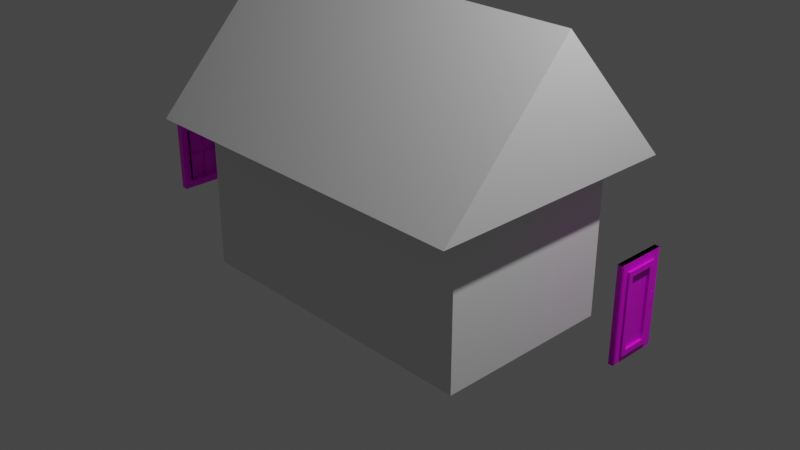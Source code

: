 # Source: House.blend  (saved by Blender 2.80.74; exported with 4.5.12 LTS)
import bpy
from mathutils import Matrix  # noqa: F401  (used for matrix-valued properties, if any)

bpy.ops.wm.read_factory_settings(use_empty=True)
scene = bpy.context.scene
scene.name = 'Scene'

# ---- collections
col_collection = bpy.data.collections.new('Collection'); scene.collection.children.link(col_collection)

# ---- images (referenced by path relative to the original .blend; pixels are not part of the script)
import os
ASSET_DIR = os.environ.get("B2B_ASSET_DIR", "")  # directory of the original .blend (textures are referenced by path, not embedded)
HERE = os.path.dirname(os.path.abspath(__file__))  # packed textures are extracted next to this script under _unpacked/

def load_image(name, relpath, width, height, colorspace="sRGB"):
    """Load a texture the original file referenced (path relative to the .blend, or extracted next to this script)."""
    p = next((c for c in (os.path.join(HERE, relpath), os.path.join(ASSET_DIR, relpath)) if relpath and os.path.exists(c)), "")
    if p:
        img = bpy.data.images.load(p, check_existing=True)
        img.name = name
    else:  # same state as the original file: an image datablock whose file is absent (Cycles renders it pink)
        img = bpy.data.images.new(name, width, height)
        img.source = "FILE"
        img.filepath = "//" + (relpath or name)
    img.colorspace_settings.name = colorspace
    return img
img_variation_a_png = load_image('variation-a.png', 'Textures/variation-a.png', 1024, 1024, 'sRGB')
img_variation_a_png_001 = load_image('variation-a.png.001', 'Textures/variation-a.png', 1024, 1024, 'sRGB')

# ---- materials (node trees are filled in below, after node groups)
mat_material_003 = bpy.data.materials.new('Material.003')
mat_material_003.use_transparent_shadow = False
mat_material_002 = bpy.data.materials.new('Material.002')
mat_material_002.use_transparent_shadow = False
mat_material_005 = bpy.data.materials.new('Material.005')
mat_material_005.use_transparent_shadow = False
mat_material_004 = bpy.data.materials.new('Material.004')
mat_material_004.use_transparent_shadow = False

# ---- material node trees
mat_material_003.use_nodes = True; mat_material_003.node_tree.nodes.clear()
_N = mat_material_003.node_tree.nodes; _L = mat_material_003.node_tree.links
n0 = _N.new('ShaderNodeOutputMaterial'); n0.name = 'Material Output'; n0.location = (300, 300)
n1 = _N.new('ShaderNodeBsdfPrincipled'); n1.name = 'Principled BSDF'; n1.location = (10, 300)
n1.distribution = 'GGX'
n1.subsurface_method = 'BURLEY'
n1.inputs[3].default_value = 1.45
n1.inputs[27].default_value = (0.0, 0.0, 0.0, 1.0)
n1.inputs[28].default_value = 1.0
n2 = _N.new('ShaderNodeTexImage'); n2.name = 'Image Texture'; n2.location = (-280, 280)
n2.image = img_variation_a_png
_L.new(n1.outputs[0], n0.inputs[0])
_L.new(n2.outputs[0], n1.inputs[0])
n0.is_active_output = True
mat_material_002.use_nodes = True; mat_material_002.node_tree.nodes.clear()
_N = mat_material_002.node_tree.nodes; _L = mat_material_002.node_tree.links
n0 = _N.new('ShaderNodeOutputMaterial'); n0.name = 'Material Output'; n0.location = (300, 300)
n1 = _N.new('ShaderNodeBsdfPrincipled'); n1.name = 'Principled BSDF'; n1.location = (10, 300)
n1.distribution = 'GGX'
n1.subsurface_method = 'BURLEY'
n1.inputs[3].default_value = 1.45
n1.inputs[27].default_value = (0.0, 0.0, 0.0, 1.0)
n1.inputs[28].default_value = 1.0
n2 = _N.new('ShaderNodeTexImage'); n2.name = 'Image Texture'; n2.location = (-280, 280)
n2.image = img_variation_a_png
_L.new(n1.outputs[0], n0.inputs[0])
_L.new(n2.outputs[0], n1.inputs[0])
n0.is_active_output = True
mat_material_005.use_nodes = True; mat_material_005.node_tree.nodes.clear()
_N = mat_material_005.node_tree.nodes; _L = mat_material_005.node_tree.links
n0 = _N.new('ShaderNodeOutputMaterial'); n0.name = 'Material Output'; n0.location = (300, 300)
n1 = _N.new('ShaderNodeBsdfPrincipled'); n1.name = 'Principled BSDF'; n1.location = (10, 300)
n1.distribution = 'GGX'
n1.subsurface_method = 'BURLEY'
n1.inputs[3].default_value = 1.45
n1.inputs[27].default_value = (0.0, 0.0, 0.0, 1.0)
n1.inputs[28].default_value = 1.0
n2 = _N.new('ShaderNodeTexImage'); n2.name = 'Image Texture'; n2.location = (-280, 280)
n2.image = img_variation_a_png_001
_L.new(n1.outputs[0], n0.inputs[0])
_L.new(n2.outputs[0], n1.inputs[0])
n0.is_active_output = True
mat_material_004.use_nodes = True; mat_material_004.node_tree.nodes.clear()
_N = mat_material_004.node_tree.nodes; _L = mat_material_004.node_tree.links
n0 = _N.new('ShaderNodeOutputMaterial'); n0.name = 'Material Output'; n0.location = (300, 300)
n1 = _N.new('ShaderNodeBsdfPrincipled'); n1.name = 'Principled BSDF'; n1.location = (10, 300)
n1.distribution = 'GGX'
n1.subsurface_method = 'BURLEY'
n1.inputs[3].default_value = 1.45
n1.inputs[27].default_value = (0.0, 0.0, 0.0, 1.0)
n1.inputs[28].default_value = 1.0
n2 = _N.new('ShaderNodeTexImage'); n2.name = 'Image Texture'; n2.location = (-280, 280)
n2.image = img_variation_a_png_001
_L.new(n1.outputs[0], n0.inputs[0])
_L.new(n2.outputs[0], n1.inputs[0])
n0.is_active_output = True

# ---- world
world_world = bpy.data.worlds.new('World'); scene.world = world_world
world_world.use_nodes = True; world_world.node_tree.nodes.clear()
_N = world_world.node_tree.nodes; _L = world_world.node_tree.links
n0 = _N.new('ShaderNodeOutputWorld'); n0.name = 'World Output'; n0.location = (300, 300)
n1 = _N.new('ShaderNodeBackground'); n1.name = 'Background'; n1.location = (10, 300)
n1.inputs[0].default_value = (0.05088, 0.05088, 0.05088, 1.0)
_L.new(n1.outputs[0], n0.inputs[0])
n0.is_active_output = True
world_world.color = (0.05088, 0.05088, 0.05088)
world_world.use_sun_shadow = False
world_world.sun_shadow_jitter_overblur = 0.0

# ---- cameras
cam_camera = bpy.data.cameras.new('Camera')
cam_camera.clip_end = 100.0
cam_camera.ortho_scale = 7.314

# ---- lights
light_light = bpy.data.lights.new('Light', 'POINT')
light_light.transmission_factor = 0.0
light_light.energy = 1000.0
light_light.shadow_soft_size = 0.1
light_light.shadow_maximum_resolution = 0.006
light_light.use_absolute_resolution = True

# ---- meshes
me_cylinder_001 = bpy.data.meshes.new('Cylinder.001')
me_cylinder_001.from_pydata([(0.0, 1.0, -1.0), (0.0, 1.0, 1.0), (0.866, -0.5, -1.0), (0.866, -0.5, 1.0), (-0.866, -0.5, -1.0), (-0.866, -0.5, 1.0), (-0.6042, -0.4425, -0.8649), (-0.6042, -2.195, -0.8649), (0.6211, -0.4425, -0.8649), (0.6211, -2.195, -0.8649), (-0.6042, -0.4425, 0.8767), (-0.6042, -2.195, 0.8767), (0.6211, -0.4425, 0.8767), (0.6211, -2.195, 0.8767), (-0.6042, -1.957, -0.8649), (0.6211, -1.957, 0.8767), (0.6211, -1.957, -0.8649), (-0.6042, -1.957, 0.8767)], [], [(0, 1, 3, 2), (2, 3, 5, 4), (3, 1, 5), (4, 5, 1, 0), (0, 2, 4), (6, 10, 12, 8), (16, 8, 12, 15), (15, 12, 10, 17), (11, 7, 9, 13), (14, 6, 8, 16), (17, 10, 6, 14), (11, 17, 14, 7), (7, 14, 16, 9), (13, 15, 17, 11), (9, 16, 15, 13)])
_uv = me_cylinder_001.uv_layers.new(name='UVMap')
_uv.uv.foreach_set('vector', [1.0, 0.5, 1.0, 1.0, 0.6667, 1.0, 0.6667, 0.5, 0.6667, 0.5, 0.6667, 1.0, 0.3333, 1.0, 0.3333, 0.5, 0.4578, 0.13, 0.25, 0.49, 0.04215, 0.13, 0.3333, 0.5, 0.3333, 1.0, -5.96e-08, 1.0, -5.96e-08, 0.5, 0.75, 0.49, 0.9578, 0.13, 0.5422, 0.13, 0.375, 0.0, 0.625, 0.0, 0.625, 0.25, 0.375, 0.25, 0.4089, 0.25, 0.625, 0.25, 0.625, 0.5, 0.4089, 0.5, 0.4089, 0.5, 0.625, 0.5, 0.625, 0.75, 0.4089, 0.75, 0.375, 0.75, 0.625, 0.75, 0.625, 1.0, 0.375, 1.0, 0.1589, 0.5, 0.375, 0.5, 0.375, 0.75, 0.1589, 0.75, 0.6589, 0.5, 0.875, 0.5, 0.875, 0.75, 0.6589, 0.75, 0.625, 0.5, 0.6589, 0.5, 0.6589, 0.75, 0.625, 0.75, 0.125, 0.5, 0.1589, 0.5, 0.1589, 0.75, 0.125, 0.75, 0.375, 0.5, 0.4089, 0.5, 0.4089, 0.75, 0.375, 0.75, 0.375, 0.25, 0.4089, 0.25, 0.4089, 0.5, 0.375, 0.5])
me_cylinder_001.materials.append(None)
me_cylinder_001.use_remesh_preserve_volume = False
me_cylinder_001.use_remesh_preserve_attributes = False
me_cylinder_001.use_mirror_vertex_groups = False
me_cylinder_001.update()
me_plane_003 = bpy.data.meshes.new('Plane.003')
me_plane_003.from_pydata([(-1.165, -1.0, 1.842e-08), (0.835, -1.0, 1.842e-08), (-1.165, 1.0, 1.842e-08), (0.835, 1.0, 1.842e-08), (-0.9636, 0.7986, 1.842e-08), (-0.9636, -0.7986, 1.842e-08), (0.6337, -0.7986, 1.842e-08), (0.6337, 0.7986, 1.842e-08), (-0.9083, 0.7433, 0.08425), (-0.9083, -0.7433, 0.08425), (0.5783, -0.7433, 0.08425), (0.5783, 0.7433, 0.08425), (-0.9636, 0.7986, 0.08425), (-0.9636, -0.7986, 0.08425), (0.6337, -0.7986, 0.08425), (0.6337, 0.7986, 0.08425), (-0.9083, 0.7433, 0.1748), (-0.9083, -0.7433, 0.1748), (0.5783, -0.7433, 0.1748), (0.5783, 0.7433, 0.1748), (-1.165, 1.0, 0.1705), (-1.165, -1.0, 0.1705), (0.835, -1.0, 0.1705), (0.835, 1.0, 0.1705), (-0.9083, 0.7433, 0.3453), (-0.9083, -0.7433, 0.3453), (0.5783, -0.7433, 0.3453), (0.5783, 0.7433, 0.3453), (-0.9636, 0.7986, 0.2793), (-0.9636, -0.7986, 0.2793), (0.6337, -0.7986, 0.2793), (0.6337, 0.7986, 0.2793), (-1.165, 1.0, 0.2793), (-1.165, -1.0, 0.2793), (0.835, -1.0, 0.2793), (0.835, 1.0, 0.2793), (-0.9636, 0.7986, 0.3636), (-0.9636, -0.7986, 0.3636), (0.6337, -0.7986, 0.3636), (0.6337, 0.7986, 0.3636), (-0.9083, 0.7433, 0.3636), (-0.9083, -0.7433, 0.3636), (0.5783, -0.7433, 0.3636), (0.5783, 0.7433, 0.3636), (-0.9083, 0.7433, 0.4541), (-0.9083, -0.7433, 0.4541), (0.5783, -0.7433, 0.4541), (0.5783, 0.7433, 0.4541), (-0.9083, 0.7433, 0.1748), (-0.9083, -0.7433, 0.1748), (0.5783, -0.7433, 0.1748), (0.5783, 0.7433, 0.1748), (-0.9083, 0.1142, 0.1748), (0.5783, 0.1142, 0.1748), (-0.9083, -0.08367, 0.1748), (0.5783, -0.08367, 0.1748), (-0.239, -0.7433, 0.1748), (-0.239, 0.7433, 0.1748), (-0.239, 0.1142, 0.1748), (-0.239, -0.08367, 0.1748), (-0.1172, -0.7433, 0.1748), (-0.1172, 0.7433, 0.1748), (-0.1172, 0.1142, 0.1748), (-0.1172, -0.08367, 0.1748), (0.5783, -0.08367, 0.08976), (0.5783, 0.1142, 0.08976), (-0.239, 0.1142, 0.08976), (-0.9083, 0.1142, 0.08976), (-0.9083, -0.08367, 0.08976), (-0.239, -0.08367, 0.08976), (-0.1172, 0.7433, 0.08976), (-0.239, 0.7433, 0.08976), (-0.1172, 0.1142, 0.08976), (-0.1172, -0.08367, 0.08976), (-0.239, -0.7433, 0.08976), (-0.1172, -0.7433, 0.08976)], [], [(6, 14, 15, 7), (5, 0, 2, 4), (6, 1, 0, 5), (7, 3, 1, 6), (4, 2, 3, 7), (9, 17, 18, 10), (4, 12, 13, 5), (7, 15, 12, 4), (5, 13, 14, 6), (9, 13, 12, 8), (10, 14, 13, 9), (11, 15, 14, 10), (8, 12, 15, 11), (10, 18, 19, 11), (8, 16, 17, 9), (11, 19, 16, 8), (24, 27, 47, 44), (20, 21, 33, 32), (22, 23, 35, 34), (25, 24, 44, 45), (27, 26, 46, 47), (21, 22, 34, 33), (23, 20, 32, 35), (26, 25, 45, 46), (19, 18, 26, 27), (17, 16, 24, 25), (1, 3, 23, 22), (2, 0, 21, 20), (16, 19, 27, 24), (18, 17, 25, 26), (3, 2, 20, 23), (0, 1, 22, 21), (30, 31, 39, 38), (29, 28, 32, 33), (30, 29, 33, 34), (31, 30, 34, 35), (28, 31, 35, 32), (41, 42, 46, 45), (28, 29, 37, 36), (31, 28, 36, 39), (29, 30, 38, 37), (41, 40, 36, 37), (42, 41, 37, 38), (43, 42, 38, 39), (40, 43, 39, 36), (42, 43, 47, 46), (40, 41, 45, 44), (43, 40, 44, 47), (62, 53, 51, 61), (61, 57, 71, 70), (60, 50, 55, 63), (49, 56, 59, 54), (60, 63, 73, 75), (52, 58, 57, 48), (59, 56, 74, 69), (52, 54, 68, 67), (56, 60, 75, 74), (73, 64, 65, 72), (68, 69, 66, 67), (74, 75, 73, 69), (69, 73, 72, 66), (66, 72, 70, 71), (55, 53, 65, 64), (53, 62, 72, 65), (54, 59, 69, 68), (57, 58, 66, 71), (62, 61, 70, 72), (58, 52, 67, 66), (63, 55, 64, 73)])
me_plane_003.polygons.foreach_set('material_index', [0, 0, 0, 0, 0, 0, 0, 0, 0, 0, 0, 0, 0, 0, 0, 0, 0, 0, 0, 0, 0, 0, 0, 0, 0, 0, 0, 0, 0, 0, 0, 0, 0, 0, 0, 0, 0, 0, 0, 0, 0, 0, 0, 0, 0, 0, 0, 0, 1, 1, 1, 1, 1, 1, 1, 1, 1, 1, 1, 1, 1, 1, 1, 1, 1, 1, 1, 1, 1])
_uv = me_plane_003.uv_layers.new(name='UVMap')
_uv.uv.foreach_set('vector', [0.6083, 0.09482, 0.5868, 0.06552, 0.579, 0.206, 0.5966, 0.1825, 0.6612, 0.2413, 0.6647, 0.2448, 0.6647, 0.2122, 0.6612, 0.2152, 0.6352, 0.2413, 0.6321, 0.2448, 0.6647, 0.2448, 0.6612, 0.2413, 0.6352, 0.2152, 0.6321, 0.2122, 0.6321, 0.2448, 0.6352, 0.2413, 0.6612, 0.2152, 0.6647, 0.2122, 0.6321, 0.2122, 0.6352, 0.2152, 0.5951, 0.04631, 0.5717, 0.09904, 0.6002, 0.1791, 0.5982, 0.1537, 0.1007, 0.8993, 0.1007, 0.8993, 0.1007, 0.1007, 0.1007, 0.1007, 0.6591, 0.06925, 0.6767, 0.1747, 0.6456, 0.1825, 0.6515, 0.01651, 0.5714, 0.07724, 0.6026, 0.03232, 0.5985, 0.1007, 0.5927, 0.1378, 0.6981, 0.02624, 0.6964, 0.02456, 0.6964, 0.07316, 0.6981, 0.07147, 0.7433, 0.02624, 0.745, 0.02456, 0.6964, 0.02456, 0.6981, 0.02624, 0.7433, 0.07147, 0.745, 0.07316, 0.745, 0.02456, 0.7433, 0.02624, 0.5912, 0.02205, 0.5636, 0.04971, 0.6122, 0.2079, 0.5846, 0.1803, 0.6138, 0.1108, 0.5865, 0.05803, 0.5806, 0.19, 0.5924, 0.2096, 0.1283, 0.8717, 0.1283, 0.8717, 0.1283, 0.1283, 0.1283, 0.1283, 0.7433, 0.07147, 0.7381, 0.07234, 0.7011, 0.07234, 0.6981, 0.07147, 0.7011, 0.07234, 0.7381, 0.07234, 0.7381, 0.07234, 0.7011, 0.07234, 0.6647, 0.2122, 0.6647, 0.2448, 0.6647, 0.2448, 0.6647, 0.2122, 0.6321, 0.2448, 0.6321, 0.2122, 0.6321, 0.2122, 0.6321, 0.2448, 0.1283, 0.1283, 0.1283, 0.8717, 0.1283, 0.8717, 0.1283, 0.1283, 0.5806, 0.19, 0.5865, 0.05803, 0.5865, 0.05803, 0.5806, 0.19, 0.6647, 0.2448, 0.6321, 0.2448, 0.6321, 0.2448, 0.6647, 0.2448, 0.6321, 0.2122, 0.6647, 0.2122, 0.6647, 0.2122, 0.6321, 0.2122, 0.6002, 0.1791, 0.5717, 0.09904, 0.5717, 0.09904, 0.6002, 0.1791, 0.5806, 0.19, 0.5865, 0.05803, 0.5865, 0.05803, 0.5806, 0.19, 0.1283, 0.1283, 0.1283, 0.8717, 0.1283, 0.8717, 0.1283, 0.1283, 0.6321, 0.2448, 0.6321, 0.2122, 0.6321, 0.2122, 0.6321, 0.2448, 0.6647, 0.2122, 0.6647, 0.2448, 0.6647, 0.2448, 0.6647, 0.2122, 0.7011, 0.07234, 0.7381, 0.07234, 0.7381, 0.07234, 0.7011, 0.07234, 0.6002, 0.1791, 0.5717, 0.09904, 0.5717, 0.09904, 0.6002, 0.1791, 0.6321, 0.2122, 0.6647, 0.2122, 0.6647, 0.2122, 0.6321, 0.2122, 0.6647, 0.2448, 0.6321, 0.2448, 0.6321, 0.2448, 0.6647, 0.2448, 0.6083, 0.09482, 0.5966, 0.1825, 0.579, 0.206, 0.5868, 0.06552, 0.6612, 0.2413, 0.6612, 0.2152, 0.6647, 0.2122, 0.6647, 0.2448, 0.6352, 0.2413, 0.6612, 0.2413, 0.6647, 0.2448, 0.6321, 0.2448, 0.6352, 0.2152, 0.6352, 0.2413, 0.6321, 0.2448, 0.6321, 0.2122, 0.6612, 0.2152, 0.6352, 0.2152, 0.6321, 0.2122, 0.6647, 0.2122, 0.5951, 0.04631, 0.5982, 0.1537, 0.6002, 0.1791, 0.5717, 0.09904, 0.1007, 0.8993, 0.1007, 0.1007, 0.1007, 0.1007, 0.1007, 0.8993, 0.6591, 0.06925, 0.6515, 0.01651, 0.6456, 0.1825, 0.6767, 0.1747, 0.5714, 0.07724, 0.5927, 0.1378, 0.5985, 0.1007, 0.6026, 0.03232, 0.6981, 0.02624, 0.6981, 0.07147, 0.6964, 0.07316, 0.6964, 0.02456, 0.7433, 0.02624, 0.6981, 0.02624, 0.6964, 0.02456, 0.745, 0.02456, 0.7433, 0.07147, 0.7433, 0.02624, 0.745, 0.02456, 0.745, 0.07316, 0.5912, 0.02205, 0.5846, 0.1803, 0.6122, 0.2079, 0.5636, 0.04971, 0.6138, 0.1108, 0.5924, 0.2096, 0.5806, 0.19, 0.5865, 0.05803, 0.1283, 0.8717, 0.1283, 0.1283, 0.1283, 0.1283, 0.1283, 0.8717, 0.7433, 0.07147, 0.6981, 0.07147, 0.7011, 0.07234, 0.7381, 0.07234, 0.5337, 0.2891, 0.5435, 0.293, 0.5377, 0.4635, 0.5279, 0.4596, 0.0, 0.0, 0.0, 0.0, 0.0, 0.0, 0.0, 0.0, 0.7427, 0.2787, 0.7213, 0.2826, 0.7174, 0.4611, 0.7212, 0.4513, 0.7221, 0.2963, 0.7292, 0.269, 0.7331, 0.34, 0.7182, 0.4103, 0.5142, 0.1283, 0.5142, 0.4142, 0.5142, 0.4142, 0.5142, 0.1283, 0.7377, 0.332, 0.7116, 0.4434, 0.7058, 0.2896, 0.7338, 0.2818, 0.6706, 0.2248, 0.6608, 0.1069, 0.6491, 0.09904, 0.655, 0.2248, 0.0, 0.0, 0.0, 0.0, 0.0, 0.0, 0.0, 0.0, 0.0, 0.0, 0.0, 0.0, 0.0, 0.0, 0.0, 0.0, 0.7271, 0.1115, 0.7174, 0.1115, 0.7174, 0.1973, 0.7115, 0.1836, 0.644, 0.1056, 0.655, 0.1115, 0.655, 0.1973, 0.644, 0.1914, 0.653, 0.08732, 0.7251, 0.08732, 0.7271, 0.1115, 0.655, 0.1115, 0.655, 0.1115, 0.7271, 0.1115, 0.7115, 0.1836, 0.655, 0.1973, 0.655, 0.1973, 0.7115, 0.1836, 0.7232, 0.2076, 0.6511, 0.2076, 0.0, 0.0, 0.0, 0.0, 0.0, 0.0, 0.0, 0.0, 0.8717, 0.5, 0.5142, 0.5, 0.5142, 0.5, 0.8717, 0.5, 0.6772, 0.02361, 0.6745, 0.133, 0.6511, 0.174, 0.6576, 0.07439, 0.61, 0.233, 0.571, 0.2266, 0.5847, 0.05859, 0.6081, 0.03182, 0.5142, 0.5, 0.5142, 0.8717, 0.5142, 0.8717, 0.5142, 0.5, 0.6042, 0.1953, 0.601, 0.07227, 0.5834, 0.1172, 0.5944, 0.2129, 0.647, 0.1681, 0.6646, 0.1779, 0.6646, 0.1525, 0.6529, 0.06658])
me_plane_003.materials.append(mat_material_003)
me_plane_003.materials.append(mat_material_002)
me_plane_003.use_remesh_preserve_volume = False
me_plane_003.use_remesh_preserve_attributes = False
me_plane_003.use_mirror_vertex_groups = False
me_plane_003.update()
me_plane_005 = bpy.data.meshes.new('Plane.005')
me_plane_005.from_pydata([(-1.165, -1.0, 1.842e-08), (0.835, -1.0, 1.842e-08), (-1.165, 1.0, 1.842e-08), (0.835, 1.0, 1.842e-08), (-0.9636, 0.7986, 1.842e-08), (-0.9636, -0.7986, 1.842e-08), (0.6337, -0.7986, 1.842e-08), (0.6337, 0.7986, 1.842e-08), (-0.9083, 0.7433, 0.08425), (-0.9083, -0.7433, 0.08425), (0.5783, -0.7433, 0.08425), (0.5783, 0.7433, 0.08425), (-0.9636, 0.7986, 0.08425), (-0.9636, -0.7986, 0.08425), (0.6337, -0.7986, 0.08425), (0.6337, 0.7986, 0.08425), (-0.9083, 0.7433, 0.1748), (-0.9083, -0.7433, 0.1748), (0.5783, -0.7433, 0.1748), (0.5783, 0.7433, 0.1748), (-1.165, 1.0, 0.1705), (-1.165, -1.0, 0.1705), (0.835, -1.0, 0.1705), (0.835, 1.0, 0.1705), (-0.9083, 0.7433, 0.3453), (-0.9083, -0.7433, 0.3453), (0.5783, -0.7433, 0.3453), (0.5783, 0.7433, 0.3453), (-0.9636, 0.7986, 0.2793), (-0.9636, -0.7986, 0.2793), (0.6337, -0.7986, 0.2793), (0.6337, 0.7986, 0.2793), (-1.165, 1.0, 0.2793), (-1.165, -1.0, 0.2793), (0.835, -1.0, 0.2793), (0.835, 1.0, 0.2793), (-0.9636, 0.7986, 0.3636), (-0.9636, -0.7986, 0.3636), (0.6337, -0.7986, 0.3636), (0.6337, 0.7986, 0.3636), (-0.9083, 0.7433, 0.3636), (-0.9083, -0.7433, 0.3636), (0.5783, -0.7433, 0.3636), (0.5783, 0.7433, 0.3636), (-0.9083, 0.7433, 0.4541), (-0.9083, -0.7433, 0.4541), (0.5783, -0.7433, 0.4541), (0.5783, 0.7433, 0.4541), (-0.9083, 0.7433, 0.1748), (-0.9083, -0.7433, 0.1748), (0.5783, -0.7433, 0.1748), (0.5783, 0.7433, 0.1748), (-0.9083, 0.1142, 0.1748), (0.5783, 0.1142, 0.1748), (-0.9083, -0.08367, 0.1748), (0.5783, -0.08367, 0.1748), (-0.239, -0.7433, 0.1748), (-0.239, 0.7433, 0.1748), (-0.239, 0.1142, 0.1748), (-0.239, -0.08367, 0.1748), (-0.1172, -0.7433, 0.1748), (-0.1172, 0.7433, 0.1748), (-0.1172, 0.1142, 0.1748), (-0.1172, -0.08367, 0.1748), (0.5783, -0.08367, 0.08976), (0.5783, 0.1142, 0.08976), (-0.239, 0.1142, 0.08976), (-0.9083, 0.1142, 0.08976), (-0.9083, -0.08367, 0.08976), (-0.239, -0.08367, 0.08976), (-0.1172, 0.7433, 0.08976), (-0.239, 0.7433, 0.08976), (-0.1172, 0.1142, 0.08976), (-0.1172, -0.08367, 0.08976), (-0.239, -0.7433, 0.08976), (-0.1172, -0.7433, 0.08976)], [], [(6, 14, 15, 7), (5, 0, 2, 4), (6, 1, 0, 5), (7, 3, 1, 6), (4, 2, 3, 7), (9, 17, 18, 10), (4, 12, 13, 5), (7, 15, 12, 4), (5, 13, 14, 6), (9, 13, 12, 8), (10, 14, 13, 9), (11, 15, 14, 10), (8, 12, 15, 11), (10, 18, 19, 11), (8, 16, 17, 9), (11, 19, 16, 8), (24, 27, 47, 44), (20, 21, 33, 32), (22, 23, 35, 34), (25, 24, 44, 45), (27, 26, 46, 47), (21, 22, 34, 33), (23, 20, 32, 35), (26, 25, 45, 46), (19, 18, 26, 27), (17, 16, 24, 25), (1, 3, 23, 22), (2, 0, 21, 20), (16, 19, 27, 24), (18, 17, 25, 26), (3, 2, 20, 23), (0, 1, 22, 21), (30, 31, 39, 38), (29, 28, 32, 33), (30, 29, 33, 34), (31, 30, 34, 35), (28, 31, 35, 32), (41, 42, 46, 45), (28, 29, 37, 36), (31, 28, 36, 39), (29, 30, 38, 37), (41, 40, 36, 37), (42, 41, 37, 38), (43, 42, 38, 39), (40, 43, 39, 36), (42, 43, 47, 46), (40, 41, 45, 44), (43, 40, 44, 47), (62, 53, 51, 61), (61, 57, 71, 70), (60, 50, 55, 63), (49, 56, 59, 54), (60, 63, 73, 75), (52, 58, 57, 48), (59, 56, 74, 69), (52, 54, 68, 67), (56, 60, 75, 74), (73, 64, 65, 72), (68, 69, 66, 67), (74, 75, 73, 69), (69, 73, 72, 66), (66, 72, 70, 71), (55, 53, 65, 64), (53, 62, 72, 65), (54, 59, 69, 68), (57, 58, 66, 71), (62, 61, 70, 72), (58, 52, 67, 66), (63, 55, 64, 73)])
me_plane_005.polygons.foreach_set('material_index', [0, 0, 0, 0, 0, 0, 0, 0, 0, 0, 0, 0, 0, 0, 0, 0, 0, 0, 0, 0, 0, 0, 0, 0, 0, 0, 0, 0, 0, 0, 0, 0, 0, 0, 0, 0, 0, 0, 0, 0, 0, 0, 0, 0, 0, 0, 0, 0, 1, 1, 1, 1, 1, 1, 1, 1, 1, 1, 1, 1, 1, 1, 1, 1, 1, 1, 1, 1, 1])
_uv = me_plane_005.uv_layers.new(name='UVMap')
_uv.uv.foreach_set('vector', [0.6083, 0.09482, 0.5868, 0.06552, 0.579, 0.206, 0.5966, 0.1825, 0.6612, 0.2413, 0.6647, 0.2448, 0.6647, 0.2122, 0.6612, 0.2152, 0.6352, 0.2413, 0.6321, 0.2448, 0.6647, 0.2448, 0.6612, 0.2413, 0.6352, 0.2152, 0.6321, 0.2122, 0.6321, 0.2448, 0.6352, 0.2413, 0.6612, 0.2152, 0.6647, 0.2122, 0.6321, 0.2122, 0.6352, 0.2152, 0.5951, 0.04631, 0.5717, 0.09904, 0.6002, 0.1791, 0.5982, 0.1537, 0.1007, 0.8993, 0.1007, 0.8993, 0.1007, 0.1007, 0.1007, 0.1007, 0.6591, 0.06925, 0.6767, 0.1747, 0.6456, 0.1825, 0.6515, 0.01651, 0.5714, 0.07724, 0.6026, 0.03232, 0.5985, 0.1007, 0.5927, 0.1378, 0.6981, 0.02624, 0.6964, 0.02456, 0.6964, 0.07316, 0.6981, 0.07147, 0.7433, 0.02624, 0.745, 0.02456, 0.6964, 0.02456, 0.6981, 0.02624, 0.7433, 0.07147, 0.745, 0.07316, 0.745, 0.02456, 0.7433, 0.02624, 0.5912, 0.02205, 0.5636, 0.04971, 0.6122, 0.2079, 0.5846, 0.1803, 0.6138, 0.1108, 0.5865, 0.05803, 0.5806, 0.19, 0.5924, 0.2096, 0.1283, 0.8717, 0.1283, 0.8717, 0.1283, 0.1283, 0.1283, 0.1283, 0.7433, 0.07147, 0.7381, 0.07234, 0.7011, 0.07234, 0.6981, 0.07147, 0.7011, 0.07234, 0.7381, 0.07234, 0.7381, 0.07234, 0.7011, 0.07234, 0.6647, 0.2122, 0.6647, 0.2448, 0.6647, 0.2448, 0.6647, 0.2122, 0.6321, 0.2448, 0.6321, 0.2122, 0.6321, 0.2122, 0.6321, 0.2448, 0.1283, 0.1283, 0.1283, 0.8717, 0.1283, 0.8717, 0.1283, 0.1283, 0.5806, 0.19, 0.5865, 0.05803, 0.5865, 0.05803, 0.5806, 0.19, 0.6647, 0.2448, 0.6321, 0.2448, 0.6321, 0.2448, 0.6647, 0.2448, 0.6321, 0.2122, 0.6647, 0.2122, 0.6647, 0.2122, 0.6321, 0.2122, 0.6002, 0.1791, 0.5717, 0.09904, 0.5717, 0.09904, 0.6002, 0.1791, 0.5806, 0.19, 0.5865, 0.05803, 0.5865, 0.05803, 0.5806, 0.19, 0.1283, 0.1283, 0.1283, 0.8717, 0.1283, 0.8717, 0.1283, 0.1283, 0.6321, 0.2448, 0.6321, 0.2122, 0.6321, 0.2122, 0.6321, 0.2448, 0.6647, 0.2122, 0.6647, 0.2448, 0.6647, 0.2448, 0.6647, 0.2122, 0.7011, 0.07234, 0.7381, 0.07234, 0.7381, 0.07234, 0.7011, 0.07234, 0.6002, 0.1791, 0.5717, 0.09904, 0.5717, 0.09904, 0.6002, 0.1791, 0.6321, 0.2122, 0.6647, 0.2122, 0.6647, 0.2122, 0.6321, 0.2122, 0.6647, 0.2448, 0.6321, 0.2448, 0.6321, 0.2448, 0.6647, 0.2448, 0.6083, 0.09482, 0.5966, 0.1825, 0.579, 0.206, 0.5868, 0.06552, 0.6612, 0.2413, 0.6612, 0.2152, 0.6647, 0.2122, 0.6647, 0.2448, 0.6352, 0.2413, 0.6612, 0.2413, 0.6647, 0.2448, 0.6321, 0.2448, 0.6352, 0.2152, 0.6352, 0.2413, 0.6321, 0.2448, 0.6321, 0.2122, 0.6612, 0.2152, 0.6352, 0.2152, 0.6321, 0.2122, 0.6647, 0.2122, 0.5951, 0.04631, 0.5982, 0.1537, 0.6002, 0.1791, 0.5717, 0.09904, 0.1007, 0.8993, 0.1007, 0.1007, 0.1007, 0.1007, 0.1007, 0.8993, 0.6591, 0.06925, 0.6515, 0.01651, 0.6456, 0.1825, 0.6767, 0.1747, 0.5714, 0.07724, 0.5927, 0.1378, 0.5985, 0.1007, 0.6026, 0.03232, 0.6981, 0.02624, 0.6981, 0.07147, 0.6964, 0.07316, 0.6964, 0.02456, 0.7433, 0.02624, 0.6981, 0.02624, 0.6964, 0.02456, 0.745, 0.02456, 0.7433, 0.07147, 0.7433, 0.02624, 0.745, 0.02456, 0.745, 0.07316, 0.5912, 0.02205, 0.5846, 0.1803, 0.6122, 0.2079, 0.5636, 0.04971, 0.6138, 0.1108, 0.5924, 0.2096, 0.5806, 0.19, 0.5865, 0.05803, 0.1283, 0.8717, 0.1283, 0.1283, 0.1283, 0.1283, 0.1283, 0.8717, 0.7433, 0.07147, 0.6981, 0.07147, 0.7011, 0.07234, 0.7381, 0.07234, 0.5337, 0.2891, 0.5435, 0.293, 0.5377, 0.4635, 0.5279, 0.4596, 0.0, 0.0, 0.0, 0.0, 0.0, 0.0, 0.0, 0.0, 0.7427, 0.2787, 0.7213, 0.2826, 0.7174, 0.4611, 0.7212, 0.4513, 0.7221, 0.2963, 0.7292, 0.269, 0.7331, 0.34, 0.7182, 0.4103, 0.5142, 0.1283, 0.5142, 0.4142, 0.5142, 0.4142, 0.5142, 0.1283, 0.7377, 0.332, 0.7116, 0.4434, 0.7058, 0.2896, 0.7338, 0.2818, 0.6706, 0.2248, 0.6608, 0.1069, 0.6491, 0.09904, 0.655, 0.2248, 0.0, 0.0, 0.0, 0.0, 0.0, 0.0, 0.0, 0.0, 0.0, 0.0, 0.0, 0.0, 0.0, 0.0, 0.0, 0.0, 0.7271, 0.1115, 0.7174, 0.1115, 0.7174, 0.1973, 0.7115, 0.1836, 0.644, 0.1056, 0.655, 0.1115, 0.655, 0.1973, 0.644, 0.1914, 0.653, 0.08732, 0.7251, 0.08732, 0.7271, 0.1115, 0.655, 0.1115, 0.655, 0.1115, 0.7271, 0.1115, 0.7115, 0.1836, 0.655, 0.1973, 0.655, 0.1973, 0.7115, 0.1836, 0.7232, 0.2076, 0.6511, 0.2076, 0.0, 0.0, 0.0, 0.0, 0.0, 0.0, 0.0, 0.0, 0.8717, 0.5, 0.5142, 0.5, 0.5142, 0.5, 0.8717, 0.5, 0.6772, 0.02361, 0.6745, 0.133, 0.6511, 0.174, 0.6576, 0.07439, 0.61, 0.233, 0.571, 0.2266, 0.5847, 0.05859, 0.6081, 0.03182, 0.5142, 0.5, 0.5142, 0.8717, 0.5142, 0.8717, 0.5142, 0.5, 0.6042, 0.1953, 0.601, 0.07227, 0.5834, 0.1172, 0.5944, 0.2129, 0.647, 0.1681, 0.6646, 0.1779, 0.6646, 0.1525, 0.6529, 0.06658])
me_plane_005.materials.append(mat_material_005)
me_plane_005.materials.append(mat_material_004)
me_plane_005.use_remesh_preserve_volume = False
me_plane_005.use_remesh_preserve_attributes = False
me_plane_005.use_mirror_vertex_groups = False
me_plane_005.update()
me_plane_004 = bpy.data.meshes.new('Plane.004')
me_plane_004.from_pydata([(-0.6708, -0.1, 3.429), (-0.6708, -0.1, 0.2292), (0.6708, -0.1, 0.2292), (0.6708, -0.1, 3.429), (-0.9, 0.0, 3.658), (-0.9, 0.0, -7.451e-09), (0.9, 0.0, -7.451e-09), (0.9, 0.0, 3.658), (-0.9, -0.1, 3.658), (-0.9, -0.1, -7.451e-09), (0.9, -0.1, -7.451e-09), (0.9, -0.1, 3.658), (-0.471, -0.1719, 3.217), (-0.471, -0.1719, 0.429), (0.471, -0.1719, 0.429), (0.471, -0.1719, 3.217), (-0.6708, -0.1719, 3.429), (-0.6708, -0.1719, 0.2292), (0.6708, -0.1719, 0.2292), (0.6708, -0.1719, 3.429), (-0.471, -0.0769, 3.217), (-0.471, -0.0769, 0.429), (0.471, -0.0769, 0.429), (0.471, -0.0769, 3.217), (-0.8925, -0.01141, 1.729), (-0.6751, -0.01141, 1.729), (-0.8925, -0.01141, 2.082), (-0.6751, -0.01141, 2.082), (-0.8562, -0.01141, 1.699), (-0.82, -0.01141, 1.667), (-0.7838, -0.01141, 1.652), (-0.7476, -0.01141, 1.667), (-0.7113, -0.01141, 1.699), (-0.7113, -0.01141, 2.112), (-0.7476, -0.01141, 2.144), (-0.7838, -0.01141, 2.159), (-0.82, -0.01141, 2.144), (-0.8562, -0.01141, 2.112), (-0.8925, -0.122, 1.729), (-0.6751, -0.122, 1.729), (-0.8925, -0.122, 2.082), (-0.6751, -0.122, 2.082), (-0.8562, -0.122, 1.699), (-0.82, -0.122, 1.667), (-0.7838, -0.122, 1.652), (-0.7476, -0.122, 1.667), (-0.7113, -0.122, 1.699), (-0.7113, -0.122, 2.112), (-0.7476, -0.122, 2.144), (-0.7838, -0.122, 2.159), (-0.82, -0.122, 2.144), (-0.8562, -0.122, 2.112), (-1.0, -0.1, 0.0), (1.0, -0.1, 0.0), (-1.0, -0.1, 3.758), (1.0, -0.1, 3.758), (-0.9, -0.1, -7.451e-09), (0.9, -0.1, -7.451e-09), (0.9, -0.1, 3.658), (-1.0, -0.1, 0.0), (1.0, -0.1, 0.0), (-1.0, -0.1, 3.758), (1.0, -0.1, 3.758), (-0.9, -0.1, -7.451e-09), (0.9, -0.1, -7.451e-09), (0.9, -0.1, 3.658), (-1.0, -0.1, 0.0), (1.0, -0.1, 0.0), (-1.0, -0.1, 3.758), (1.0, -0.1, 3.758), (-0.9, -0.1, -7.451e-09), (0.9, -0.1, -7.451e-09), (0.9, -0.1, 3.658), (-1.0, 0.1, 0.0), (1.0, 0.1, 0.0), (-1.0, 0.1, 3.758), (1.0, 0.1, 3.758), (-0.9, 0.1, 3.658), (-0.9, 0.1, -7.451e-09), (0.9, 0.1, -7.451e-09), (0.9, 0.1, 3.658)], [], [(3, 2, 18, 19), (11, 8, 4, 7), (9, 10, 6, 5), (10, 11, 7, 6), (8, 9, 5, 4), (0, 1, 9, 8), (1, 2, 10, 9), (2, 3, 11, 10), (3, 0, 8, 11), (15, 14, 22, 23), (1, 0, 16, 17), (0, 3, 19, 16), (2, 1, 17, 18), (12, 13, 17, 16), (13, 14, 18, 17), (14, 15, 19, 18), (15, 12, 16, 19), (21, 20, 23, 22), (13, 12, 20, 21), (12, 15, 23, 20), (14, 13, 21, 22), (32, 33, 27, 25), (24, 26, 37, 28), (28, 37, 36, 29), (29, 36, 35, 30), (30, 35, 34, 31), (31, 34, 33, 32), (46, 39, 41, 47), (38, 42, 51, 40), (42, 43, 50, 51), (43, 44, 49, 50), (44, 45, 48, 49), (45, 46, 47, 48), (36, 37, 51, 50), (29, 30, 44, 43), (30, 31, 45, 44), (26, 24, 38, 40), (31, 32, 46, 45), (32, 25, 39, 46), (27, 33, 47, 41), (25, 27, 41, 39), (33, 34, 48, 47), (37, 26, 40, 51), (34, 35, 49, 48), (24, 28, 42, 38), (35, 36, 50, 49), (28, 29, 43, 42), (58, 55, 53, 57), (60, 62, 69, 67), (59, 63, 70, 66), (64, 60, 67, 71), (55, 54, 61, 62), (54, 52, 59, 61), (58, 57, 64, 65), (57, 53, 60, 64), (52, 56, 63, 59), (53, 55, 62, 60), (66, 70, 78, 73), (71, 67, 74, 79), (72, 71, 79, 80), (62, 61, 68, 69), (61, 59, 66, 68), (65, 64, 71, 72), (78, 77, 75, 73), (80, 79, 74, 76), (77, 80, 76, 75), (67, 69, 76, 74), (69, 68, 75, 76), (68, 66, 73, 75)])
_uv = me_plane_004.uv_layers.new(name='UVMap')
_uv.uv.foreach_set('vector', [0.7273, 0.08102, 0.7273, 0.0557, 0.7273, 0.0557, 0.7273, 0.08102, 0.7315, 0.08504, 0.6982, 0.08504, 0.6982, 0.08504, 0.7315, 0.08504, 0.6982, 0.05168, 0.7315, 0.05168, 0.7315, 0.05168, 0.6982, 0.05168, 0.7315, 0.05168, 0.7315, 0.08504, 0.7315, 0.08504, 0.7315, 0.05168, 0.6982, 0.08504, 0.6982, 0.05168, 0.6982, 0.05168, 0.6982, 0.08504, 0.6438, 0.09078, 0.6438, 0.06547, 0.6396, 0.06144, 0.6396, 0.09481, 0.6438, 0.06547, 0.6687, 0.06547, 0.6729, 0.06144, 0.6396, 0.06144, 0.6687, 0.06547, 0.6687, 0.09078, 0.6729, 0.09481, 0.6729, 0.06144, 0.6687, 0.09078, 0.6438, 0.09078, 0.6396, 0.09481, 0.6729, 0.09481, 0.7236, 0.07751, 0.7236, 0.05921, 0.7236, 0.05921, 0.7236, 0.07751, 0.7024, 0.0557, 0.7024, 0.08102, 0.7024, 0.08102, 0.7024, 0.0557, 0.7024, 0.08102, 0.7273, 0.08102, 0.7273, 0.08102, 0.7024, 0.08102, 0.7273, 0.0557, 0.7024, 0.0557, 0.7024, 0.0557, 0.7273, 0.0557, 0.6475, 0.1947, 0.6475, 0.1764, 0.6438, 0.1729, 0.6438, 0.1982, 0.6475, 0.1764, 0.665, 0.1764, 0.6687, 0.1729, 0.6438, 0.1729, 0.665, 0.1764, 0.665, 0.1947, 0.6687, 0.1982, 0.6687, 0.1729, 0.665, 0.1947, 0.6475, 0.1947, 0.6438, 0.1982, 0.6687, 0.1982, 0.6534, 0.2155, 0.6534, 0.2338, 0.6708, 0.2338, 0.6708, 0.2155, 0.7061, 0.05921, 0.7061, 0.07751, 0.7061, 0.07751, 0.7061, 0.05921, 0.7061, 0.07751, 0.7236, 0.07751, 0.7236, 0.07751, 0.7061, 0.07751, 0.7236, 0.05921, 0.7061, 0.05921, 0.7061, 0.05921, 0.7236, 0.05921, 0.9831, 0.3408, 0.9831, 0.3779, 0.9892, 0.3779, 0.9892, 0.3408, 0.9522, 0.3408, 0.9522, 0.3779, 0.9583, 0.3779, 0.9583, 0.3408, 0.9583, 0.3408, 0.9583, 0.3779, 0.9645, 0.3779, 0.9645, 0.3408, 0.9645, 0.3408, 0.9645, 0.3779, 0.9707, 0.3779, 0.9707, 0.3408, 0.9707, 0.3408, 0.9707, 0.3779, 0.9769, 0.3779, 0.9769, 0.3408, 0.9769, 0.3408, 0.9769, 0.3779, 0.9831, 0.3779, 0.9831, 0.3408, 0.9831, 0.3408, 0.9892, 0.3408, 0.9892, 0.3779, 0.9831, 0.3779, 0.9522, 0.3408, 0.9583, 0.3408, 0.9583, 0.3779, 0.9522, 0.3779, 0.9583, 0.3408, 0.9645, 0.3408, 0.9645, 0.3779, 0.9583, 0.3779, 0.9645, 0.3408, 0.9707, 0.3408, 0.9707, 0.3779, 0.9645, 0.3779, 0.9707, 0.3408, 0.9769, 0.3408, 0.9769, 0.3779, 0.9707, 0.3779, 0.9769, 0.3408, 0.9831, 0.3408, 0.9831, 0.3779, 0.9769, 0.3779, 0.9645, 0.3779, 0.9583, 0.3779, 0.9583, 0.3779, 0.9645, 0.3779, 0.9645, 0.3408, 0.9707, 0.3408, 0.9707, 0.3408, 0.9645, 0.3408, 0.9707, 0.3408, 0.9769, 0.3408, 0.9769, 0.3408, 0.9707, 0.3408, 0.9522, 0.3779, 0.9522, 0.3408, 0.9522, 0.3408, 0.9522, 0.3779, 0.9769, 0.3408, 0.9831, 0.3408, 0.9831, 0.3408, 0.9769, 0.3408, 0.9831, 0.3408, 0.9892, 0.3408, 0.9892, 0.3408, 0.9831, 0.3408, 0.9892, 0.3779, 0.9831, 0.3779, 0.9831, 0.3779, 0.9892, 0.3779, 0.9892, 0.3408, 0.9892, 0.3779, 0.9892, 0.3779, 0.9892, 0.3408, 0.9831, 0.3779, 0.9769, 0.3779, 0.9769, 0.3779, 0.9831, 0.3779, 0.9583, 0.3779, 0.9522, 0.3779, 0.9522, 0.3779, 0.9583, 0.3779, 0.9769, 0.3779, 0.9707, 0.3779, 0.9707, 0.3779, 0.9769, 0.3779, 0.9522, 0.3408, 0.9583, 0.3408, 0.9583, 0.3408, 0.9522, 0.3408, 0.9707, 0.3779, 0.9645, 0.3779, 0.9645, 0.3779, 0.9707, 0.3779, 0.9583, 0.3408, 0.9645, 0.3408, 0.9645, 0.3408, 0.9583, 0.3408, 0.7315, 0.08504, 0.7334, 0.0869, 0.7334, 0.04982, 0.7315, 0.05168, 0.7334, 0.04982, 0.7334, 0.0869, 0.7334, 0.0869, 0.7334, 0.04982, 0.6963, 0.04982, 0.6982, 0.05168, 0.6982, 0.05168, 0.6963, 0.04982, 0.7315, 0.05168, 0.7334, 0.04982, 0.7334, 0.04982, 0.7315, 0.05168, 0.7334, 0.0869, 0.6963, 0.0869, 0.6963, 0.0869, 0.7334, 0.0869, 0.6963, 0.0869, 0.6963, 0.04982, 0.6963, 0.04982, 0.6963, 0.0869, 0.7315, 0.08504, 0.7315, 0.05168, 0.7315, 0.05168, 0.7315, 0.08504, 0.7315, 0.05168, 0.7334, 0.04982, 0.7334, 0.04982, 0.7315, 0.05168, 0.6963, 0.04982, 0.6982, 0.05168, 0.6982, 0.05168, 0.6963, 0.04982, 0.7334, 0.04982, 0.7334, 0.0869, 0.7334, 0.0869, 0.7334, 0.04982, 0.6963, 0.04982, 0.6982, 0.05168, 0.6982, 0.05168, 0.6963, 0.04982, 0.7315, 0.05168, 0.7334, 0.04982, 0.7334, 0.04982, 0.7315, 0.05168, 0.7315, 0.08504, 0.7315, 0.05168, 0.7315, 0.05168, 0.7315, 0.08504, 0.7334, 0.0869, 0.6963, 0.0869, 0.6963, 0.0869, 0.7334, 0.0869, 0.6963, 0.0869, 0.6963, 0.04982, 0.6963, 0.04982, 0.6963, 0.0869, 0.7315, 0.08504, 0.7315, 0.05168, 0.7315, 0.05168, 0.7315, 0.08504, 0.6982, 0.05168, 0.6982, 0.08504, 0.6963, 0.0869, 0.6963, 0.04982, 0.7315, 0.08504, 0.7315, 0.05168, 0.7334, 0.04982, 0.7334, 0.0869, 0.6982, 0.08504, 0.7315, 0.08504, 0.7334, 0.0869, 0.6963, 0.0869, 0.7334, 0.04982, 0.7334, 0.0869, 0.7334, 0.0869, 0.7334, 0.04982, 0.7334, 0.0869, 0.6963, 0.0869, 0.6963, 0.0869, 0.7334, 0.0869, 0.6963, 0.0869, 0.6963, 0.04982, 0.6963, 0.04982, 0.6963, 0.0869])
me_plane_004.materials.append(mat_material_003)
me_plane_004.use_remesh_preserve_volume = False
me_plane_004.use_remesh_preserve_attributes = False
me_plane_004.use_mirror_vertex_groups = False
me_plane_004.update()

# ---- objects
ob_light = bpy.data.objects.new('Light', light_light)
ob_camera = bpy.data.objects.new('Camera', cam_camera)
ob_cylinder = bpy.data.objects.new('Cylinder', me_cylinder_001)
ob_plane = bpy.data.objects.new('Plane', me_plane_003)
ob_plane_001 = bpy.data.objects.new('Plane.001', me_plane_005)
ob_plane_003 = bpy.data.objects.new('Plane.003', me_plane_004)

# ---- transforms, parenting, visibility, modifiers, constraints
ob_light.location = (4.076, 1.005, 5.904)
ob_light.rotation_euler = (0.6503, 0.05522, 1.866)
ob_light.lock_rotations_4d = False
ob_light.empty_display_type = 'ARROWS'
ob_light.color = (0.0, 0.0, 0.0, 0.0)
ob_light.lineart.crease_threshold = 0.0
ob_camera.location = (7.359, -6.926, 4.958)
ob_camera.rotation_euler = (1.109, 0.0, 0.8149)
ob_camera.lock_rotations_4d = False
ob_camera.empty_display_type = 'ARROWS'
ob_camera.color = (0.0, 0.0, 0.0, 0.0)
ob_camera.display_type = 'WIRE'
ob_camera.lineart.crease_threshold = 0.0
ob_cylinder.location = (0.03066, 0.00071, 1.408)
ob_cylinder.rotation_euler = (1.571, -9.686e-08, -1.571)
ob_cylinder.scale = (1.632, 1.0, 1.977)
ob_cylinder.lineart.crease_threshold = 0.0
ob_plane.location = (-2.81, 0.5107, -0.02084)
ob_plane.rotation_euler = (-0.0, 1.571, 0.0)
ob_plane.scale = (0.3952, 0.2672, 0.2672)
ob_plane.lineart.crease_threshold = 0.0
ob_plane_001.location = (-2.828, -0.487, -0.02084)
ob_plane_001.rotation_euler = (-0.0, 1.571, 0.0)
ob_plane_001.scale = (0.3952, 0.2672, 0.2672)
ob_plane_001.lineart.crease_threshold = 0.0
ob_plane_003.location = (2.455, 0.6266, -0.7352)
ob_plane_003.rotation_euler = (0.0, -0.0, 4.712)
ob_plane_003.scale = (0.2763, 0.2763, 0.2763)
ob_plane_003.lineart.crease_threshold = 0.0
_m = ob_plane_003.modifiers.new('Mirror', 'MIRROR')
_m.use_axis = (False, True, False)
_m.use_clip = True

# ---- collection membership
col_collection.objects.link(ob_light)
col_collection.objects.link(ob_camera)
col_collection.objects.link(ob_cylinder)
col_collection.objects.link(ob_plane)
col_collection.objects.link(ob_plane_001)
col_collection.objects.link(ob_plane_003)

# ---- scene / render settings (as saved in the file)
scene.camera = ob_camera
scene.frame_start = 1; scene.frame_end = 250; scene.frame_set(20)
scene.render.engine = 'BLENDER_EEVEE_NEXT'
scene.cycles.use_denoising = False
scene.cycles.samples = 128
scene.cycles.sampling_pattern = 'TABULATED_SOBOL'
scene.cycles.use_adaptive_sampling = False
scene.cycles.use_light_tree = False
scene.view_settings.view_transform = 'Filmic'
bpy.context.view_layer.update()
